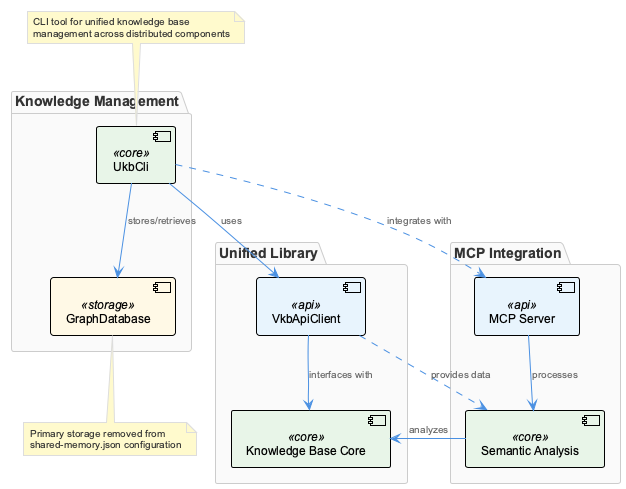

The diagram above was rendered by PlantUML. Its source (embedded in the PNG):
@startuml
!include /Users/q284340/Agentic/coding/docs/puml/_standard-style.puml

package "Knowledge Management" {
  component "UkbCli" <<core>> as UkbCli
  component "GraphDatabase" <<storage>> as GraphDB
}

package "Unified Library" {
  component "VkbApiClient" <<api>> as ApiClient
  component "Knowledge Base Core" <<core>> as KBCore
}

package "MCP Integration" {
  component "MCP Server" <<api>> as MCPServer
  component "Semantic Analysis" <<core>> as SemanticAnalysis
}

' Core relationships
UkbCli --> GraphDB : stores/retrieves
UkbCli --> ApiClient : uses
ApiClient --> KBCore : interfaces with
MCPServer --> SemanticAnalysis : processes
SemanticAnalysis --> KBCore : analyzes

' Cross-package integration
UkbCli ..> MCPServer : integrates with
ApiClient ..> SemanticAnalysis : provides data

note top of UkbCli : CLI tool for unified knowledge base\nmanagement across distributed components
note bottom of GraphDB : Primary storage removed from\nshared-memory.json configuration

@enduml